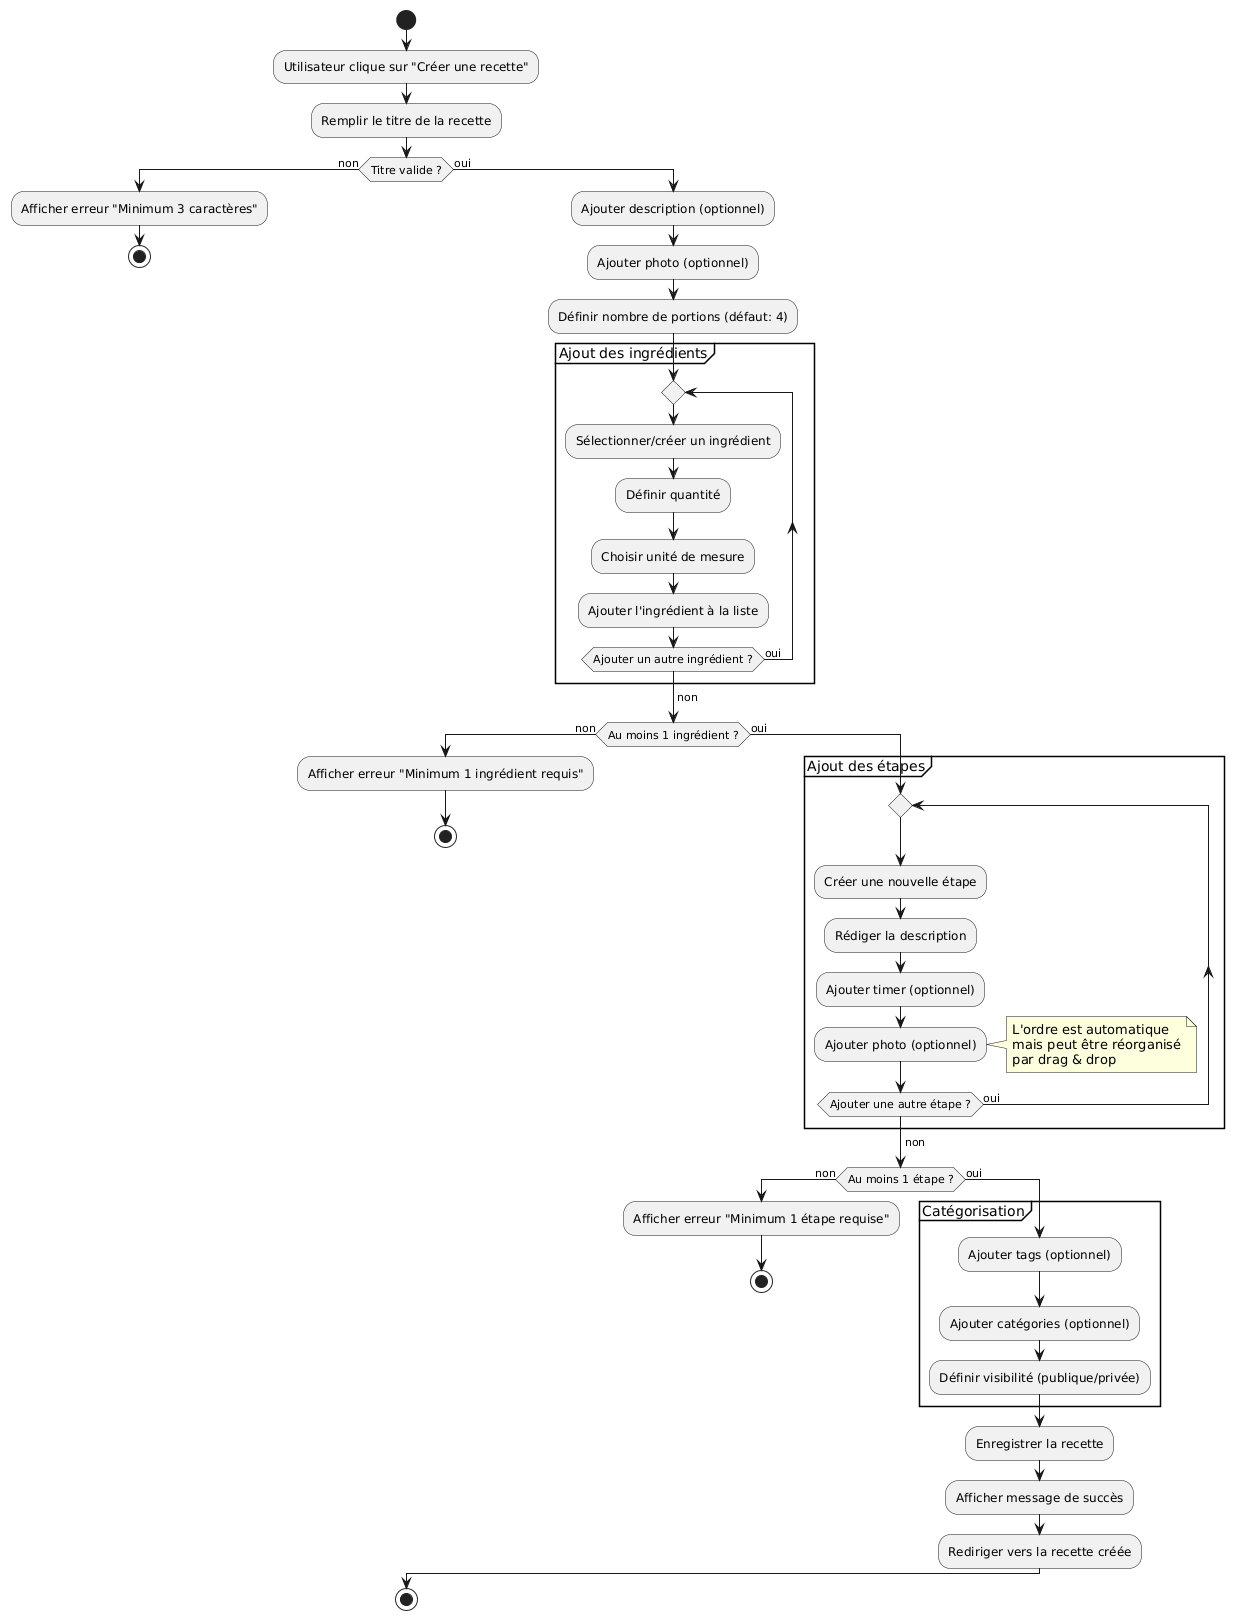

The diagram above was rendered by PlantUML. Its source (embedded in the PNG):
@startuml
start

:Utilisateur clique sur "Créer une recette";

:Remplir le titre de la recette;

if (Titre valide ?) then (non)
  :Afficher erreur "Minimum 3 caractères";
  stop
else (oui)
  :Ajouter description (optionnel);
  :Ajouter photo (optionnel);
  :Définir nombre de portions (défaut: 4);
  
  partition "Ajout des ingrédients" {
    repeat
      :Sélectionner/créer un ingrédient;
      :Définir quantité;
      :Choisir unité de mesure;
      :Ajouter l'ingrédient à la liste;
    repeat while (Ajouter un autre ingrédient ?) is (oui)
    -> non;
  }
  
  if (Au moins 1 ingrédient ?) then (non)
    :Afficher erreur "Minimum 1 ingrédient requis";
    stop
  else (oui)
    
    partition "Ajout des étapes" {
      repeat
        :Créer une nouvelle étape;
        :Rédiger la description;
        :Ajouter timer (optionnel);
        :Ajouter photo (optionnel);
        note right
          L'ordre est automatique
          mais peut être réorganisé
          par drag & drop
        end note
      repeat while (Ajouter une autre étape ?) is (oui)
      -> non;
    }
    
    if (Au moins 1 étape ?) then (non)
      :Afficher erreur "Minimum 1 étape requise";
      stop
    else (oui)
      
      partition "Catégorisation" {
        :Ajouter tags (optionnel);
        :Ajouter catégories (optionnel);
        :Définir visibilité (publique/privée);
      }
      
      :Enregistrer la recette;
      :Afficher message de succès;
      :Rediriger vers la recette créée;
    endif
  endif
endif

stop
@enduml